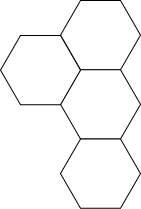

The diagram above was exported from draw.io. Its source (the exported page's mxGraphModel, read from the mxfile embedded in the PNG):
<mxGraphModel dx="683" dy="364" grid="1" gridSize="10" guides="1" tooltips="1" connect="1" arrows="1" fold="1" page="1" pageScale="1" pageWidth="850" pageHeight="1100" math="0" shadow="0">
  <root>
    <mxCell id="0" />
    <mxCell id="1" parent="0" />
    <mxCell id="2" value="" style="shape=hexagon;perimeter=hexagonPerimeter2;whiteSpace=wrap;html=1;fixedSize=1;" vertex="1" parent="1">
      <mxGeometry x="385" y="515" width="80" height="69.28" as="geometry" />
    </mxCell>
    <mxCell id="3" value="" style="shape=hexagon;perimeter=hexagonPerimeter2;whiteSpace=wrap;html=1;fixedSize=1;" vertex="1" parent="1">
      <mxGeometry x="385" y="584.28" width="80" height="69.28" as="geometry" />
    </mxCell>
    <mxCell id="4" value="" style="shape=hexagon;perimeter=hexagonPerimeter2;whiteSpace=wrap;html=1;fixedSize=1;" vertex="1" parent="1">
      <mxGeometry x="385" y="653.5600000000001" width="80" height="69.28" as="geometry" />
    </mxCell>
    <mxCell id="5" value="" style="shape=hexagon;perimeter=hexagonPerimeter2;whiteSpace=wrap;html=1;fixedSize=1;" vertex="1" parent="1">
      <mxGeometry x="325" y="550" width="80" height="69.28" as="geometry" />
    </mxCell>
  </root>
</mxGraphModel>